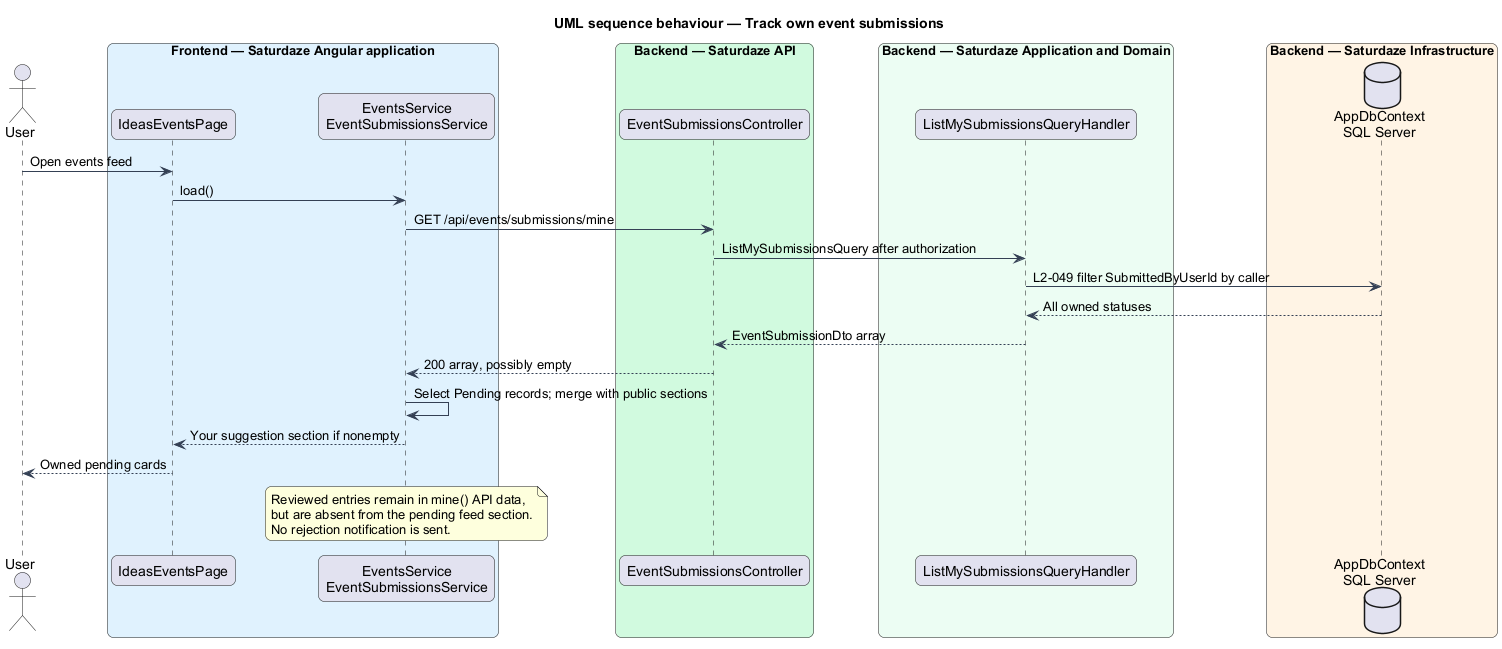

The diagram above was rendered by PlantUML. Its source (embedded in the PNG):
@startuml
title UML sequence behaviour — Track own event submissions
skinparam backgroundColor #FFFFFF
skinparam shadowing false
skinparam roundcorner 12
skinparam defaultFontName Arial
skinparam ArrowColor #344054
actor "User" as actor
box "Frontend — Saturdaze Angular application" #E0F2FE
 participant "IdeasEventsPage" as page
 participant "EventsService\nEventSubmissionsService" as client
end box
box "Backend — Saturdaze API" #D1FADF
 participant "EventSubmissionsController" as controller
end box
box "Backend — Saturdaze Application and Domain" #ECFDF3
 participant "ListMySubmissionsQueryHandler" as handler
end box
box "Backend — Saturdaze Infrastructure" #FFF4E5
 database "AppDbContext\nSQL Server" as db
end box
actor -> page : Open events feed
page -> client : load()
client -> controller : GET /api/events/submissions/mine
controller -> handler : ListMySubmissionsQuery after authorization
handler -> db : L2-049 filter SubmittedByUserId by caller
db --> handler : All owned statuses
handler --> controller : EventSubmissionDto array
controller --> client : 200 array, possibly empty
client -> client : Select Pending records; merge with public sections
client --> page : Your suggestion section if nonempty
page --> actor : Owned pending cards
note over client
Reviewed entries remain in mine() API data,
but are absent from the pending feed section.
No rejection notification is sent.
end note
@enduml